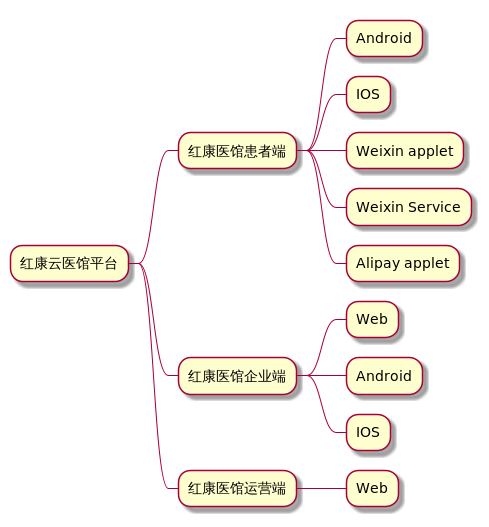

The diagram above was rendered by PlantUML. Its source (embedded in the PNG):
@startmindmap
* 红康云医馆平台
** 红康医馆患者端
*** Android
*** IOS
*** Weixin applet
*** Weixin Service
*** Alipay applet

** 红康医馆企业端
*** Web
*** Android
*** IOS
** 红康医馆运营端
*** Web
@endmindmap